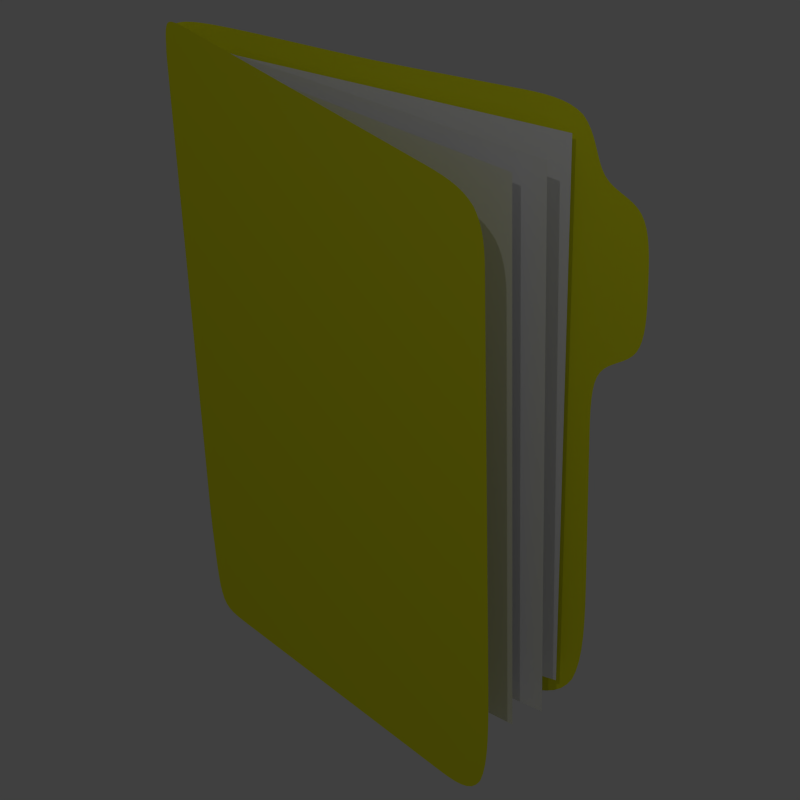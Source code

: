 # Source: dataIcon.blend  (saved by Blender 2.69.0; exported with 4.5.12 LTS)
import bpy
from mathutils import Matrix  # noqa: F401  (used for matrix-valued properties, if any)

bpy.ops.wm.read_factory_settings(use_empty=True)
scene = bpy.context.scene
scene.name = 'Scene'

# ---- collections
col_collection_1 = bpy.data.collections.new('Collection 1'); scene.collection.children.link(col_collection_1)

# ---- materials (node trees are filled in below, after node groups)
mat_material_002 = bpy.data.materials.new('Material.002')
mat_material_002.alpha_threshold = 0.0
mat_material_002.use_transparent_shadow = False
mat_material_002.roughness = 0.5
mat_material_002.specular_intensity = 1.0
mat_material_002.line_color = (0.0, 0.0, 0.0, 1.0)
mat_material_001 = bpy.data.materials.new('Material.001')
mat_material_001.alpha_threshold = 0.0
mat_material_001.use_transparent_shadow = False
mat_material_001.diffuse_color = (0.7916, 0.8, 0.01674, 1.0)
mat_material_001.roughness = 0.5
mat_material_001.specular_intensity = 1.0
mat_material_001.line_color = (0.0, 0.0, 0.0, 1.0)

# ---- material node trees

# ---- world
world_world = bpy.data.worlds.new('World'); scene.world = world_world
world_world.color = (0.05088, 0.05088, 0.05088)
world_world.use_sun_shadow = False
world_world.sun_shadow_jitter_overblur = 0.0
world_world.cycles.sampling_method = 'MANUAL'
world_world.cycles.sample_map_resolution = 256

# ---- cameras
cam_camera = bpy.data.cameras.new('Camera')
cam_camera.clip_end = 100.0
cam_camera.lens = 104.5
cam_camera.sensor_width = 32.0
cam_camera.sensor_height = 18.0
cam_camera.ortho_scale = 7.314
cam_camera.dof.focus_distance = 0.0
cam_camera.dof.aperture_fstop = 128.0

# ---- lights
light_lamp_001 = bpy.data.lights.new('Lamp.001', 'POINT')
light_lamp_001.transmission_factor = 0.0
light_lamp_001.cutoff_distance = 30.0
light_lamp_001.energy = 300.0
light_lamp_001.shadow_buffer_clip_start = 1.001
light_lamp_001.shadow_soft_size = 0.1
light_lamp_001.shadow_maximum_resolution = 0.006
light_lamp_001.use_absolute_resolution = True
light_lamp_001.cycles.use_multiple_importance_sampling = False
light_lamp = bpy.data.lights.new('Lamp', 'SPOT')
light_lamp.transmission_factor = 0.0
light_lamp.cutoff_distance = 30.0
light_lamp.energy = 796.0
light_lamp.shadow_buffer_clip_start = 1.001
light_lamp.shadow_soft_size = 0.1
light_lamp.shadow_maximum_resolution = 0.006
light_lamp.use_absolute_resolution = True
light_lamp.spot_size = 1.309
light_lamp.cycles.use_multiple_importance_sampling = False

# ---- meshes
me_plane_004 = bpy.data.meshes.new('Plane.004')
me_plane_004.from_pydata([(1.0, -1.0, 0.0), (-1.0, -1.0, 0.0), (1.0, 1.0, 0.0), (-1.0, 1.0, 0.0)], [], [(1, 0, 2, 3)])
me_plane_004.materials.append(mat_material_002)
me_plane_004.use_remesh_preserve_volume = False
me_plane_004.use_remesh_preserve_attributes = False
me_plane_004.use_mirror_vertex_groups = False
me_plane_004.update()
me_plane_003 = bpy.data.meshes.new('Plane.003')
me_plane_003.from_pydata([(1.0, -1.0, 0.0), (-1.0, -1.0, 0.0), (1.0, 1.0, 0.0), (-1.0, 1.0, 0.0)], [], [(1, 0, 2, 3)])
me_plane_003.materials.append(mat_material_002)
me_plane_003.use_remesh_preserve_volume = False
me_plane_003.use_remesh_preserve_attributes = False
me_plane_003.use_mirror_vertex_groups = False
me_plane_003.update()
me_plane_002 = bpy.data.meshes.new('Plane.002')
me_plane_002.from_pydata([(1.0, -1.0, 0.0), (-1.0, -1.0, 0.0), (1.0, 1.0, 0.0), (-1.0, 1.0, 0.0)], [], [(1, 0, 2, 3)])
me_plane_002.materials.append(mat_material_002)
me_plane_002.use_remesh_preserve_volume = False
me_plane_002.use_remesh_preserve_attributes = False
me_plane_002.use_mirror_vertex_groups = False
me_plane_002.update()
me_plane_001 = bpy.data.meshes.new('Plane.001')
me_plane_001.from_pydata([(1.0, -1.695, 0.0), (-1.0, -1.695, 0.0), (1.0, 1.0, 0.0), (-1.0, 1.0, 0.0), (0.0, -1.695, 0.0), (0.0, 1.0, 0.0), (-1.0, 0.0, 0.0), (1.0, 0.0, 0.0), (0.0, 0.0, 0.0), (-0.5, -1.695, 0.0), (-0.5, 1.0, 0.0), (-1.0, -0.5, 0.0), (1.0, 0.5, 0.0), (0.5, -1.695, 0.0), (0.5, 1.0, 0.0), (-1.0, 0.5, 0.0), (1.0, -0.5, 0.0), (0.0, 0.5, 0.0), (0.0, -0.5, 0.0), (-0.5, 0.0, 0.0), (0.5, 0.0, 0.0), (0.5, 0.5, 0.0), (-0.5, 0.5, 0.0), (-0.5, -0.5, 0.0), (0.5, -0.5, 0.0), (-0.75, -1.695, 0.0), (-0.75, 1.0, 0.0), (-0.75, 0.0, 0.0), (-0.75, 0.5, 0.0), (-0.75, -0.5, 0.0), (-0.25, -1.695, 0.0), (-0.25, 1.0, 0.0), (-0.25, 0.0, 0.0), (-0.25, 0.5, 0.0), (-0.25, -0.5, 0.0), (-0.875, -1.695, 0.0), (-0.7639, 1.0, 0.0), (-0.875, 0.0, 0.0), (-0.875, 0.5, 0.0), (-0.875, -0.5, 0.0), (-0.125, -1.695, 0.0), (-0.2361, 1.0, 0.0), (-0.125, 0.0, 0.0), (-0.125, 0.5, 0.0), (-0.125, -0.5, 0.0), (-1.0, -1.522, 0.0), (1.0, -1.522, 0.0), (0.0, -1.522, 0.0), (-0.5, -1.522, 0.0), (0.5, -1.522, 0.0), (-0.75, -1.522, 0.0), (-0.25, -1.522, 0.0), (-0.875, -1.522, 0.0), (-0.125, -1.522, 0.0)], [], [(21, 12, 2, 14), (43, 17, 5, 41), (44, 18, 8, 42), (24, 16, 7, 20), (17, 21, 14, 5), (8, 20, 21, 17), (20, 7, 12, 21), (28, 22, 10, 26), (27, 19, 22, 28), (42, 8, 17, 43), (29, 23, 19, 27), (50, 48, 23, 29), (53, 47, 18, 44), (18, 24, 20, 8), (47, 49, 24, 18), (49, 46, 16, 24), (38, 28, 26, 36), (37, 27, 28, 38), (39, 29, 27, 37), (52, 50, 29, 39), (22, 33, 31, 10), (23, 34, 32, 19), (19, 32, 33, 22), (48, 51, 34, 23), (15, 38, 36, 3), (6, 37, 38, 15), (11, 39, 37, 6), (45, 52, 39, 11), (33, 43, 41, 31), (34, 44, 42, 32), (32, 42, 43, 33), (51, 53, 44, 34), (25, 9, 48, 50), (40, 4, 47, 53), (4, 13, 49, 47), (13, 0, 46, 49), (35, 25, 50, 52), (9, 30, 51, 48), (1, 35, 52, 45), (30, 40, 53, 51)])
me_plane_001.materials.append(mat_material_001)
me_plane_001.use_remesh_preserve_volume = False
me_plane_001.use_remesh_preserve_attributes = False
me_plane_001.use_mirror_vertex_groups = False
me_plane_001.update()
me_plane = bpy.data.meshes.new('Plane')
me_plane.from_pydata([(1.0, -1.695, 0.0), (-1.0, -1.695, 0.0), (1.0, 1.0, 0.0), (-1.0, 1.0, 0.0), (0.0, -1.695, 0.0), (0.0, 1.0, 0.0), (-1.0, 0.0, 0.0), (1.0, 0.0, 0.0), (0.0, 0.0, 0.0), (-0.5, -1.695, 0.0), (-0.5, 1.336, 0.0), (-1.0, -0.5, 0.0), (1.0, 0.5, 0.0), (0.5, -1.695, 0.0), (0.5, 1.0, 0.0), (-1.0, 0.5, 0.0), (1.0, -0.5, 0.0), (0.0, 0.5, 0.0), (0.0, -0.5, 0.0), (-0.5, 0.0, 0.0), (0.5, 0.0, 0.0), (0.5, 0.5, 0.0), (-0.5, 0.5, 0.0), (-0.5, -0.5, 0.0), (0.5, -0.5, 0.0), (-0.75, -1.695, 0.0), (-0.75, 1.336, 0.0), (-0.75, 0.0, 0.0), (-0.75, 0.5, 0.0), (-0.75, -0.5, 0.0), (-0.25, -1.695, 0.0), (-0.25, 1.336, 0.0), (-0.25, 0.0, 0.0), (-0.25, 0.5, 0.0), (-0.25, -0.5, 0.0), (-0.875, -1.695, 0.0), (-0.7639, 1.0, 0.0), (-0.875, 0.0, 0.0), (-0.875, 0.5, 0.0), (-0.875, -0.5, 0.0), (-0.125, -1.695, 0.0), (-0.2361, 1.0, 0.0), (-0.125, 0.0, 0.0), (-0.125, 0.5, 0.0), (-0.125, -0.5, 0.0), (-1.0, -1.478, -0.07784), (1.0, -1.478, -0.07784), (3.561e-17, -1.478, -0.07784), (-0.5, -1.478, -0.07784), (0.5, -1.478, -0.07784), (-0.75, -1.478, -0.07784), (-0.25, -1.478, -0.07784), (-0.875, -1.478, -0.07784), (-0.125, -1.478, -0.07784)], [], [(21, 12, 2, 14), (43, 17, 5, 41), (44, 18, 8, 42), (24, 16, 7, 20), (17, 21, 14, 5), (8, 20, 21, 17), (20, 7, 12, 21), (28, 22, 10, 26), (27, 19, 22, 28), (42, 8, 17, 43), (29, 23, 19, 27), (50, 48, 23, 29), (53, 47, 18, 44), (18, 24, 20, 8), (47, 49, 24, 18), (49, 46, 16, 24), (38, 28, 26, 36), (37, 27, 28, 38), (39, 29, 27, 37), (52, 50, 29, 39), (22, 33, 31, 10), (23, 34, 32, 19), (19, 32, 33, 22), (48, 51, 34, 23), (15, 38, 36, 3), (6, 37, 38, 15), (11, 39, 37, 6), (45, 52, 39, 11), (33, 43, 41, 31), (34, 44, 42, 32), (32, 42, 43, 33), (51, 53, 44, 34), (25, 9, 48, 50), (40, 4, 47, 53), (4, 13, 49, 47), (13, 0, 46, 49), (35, 25, 50, 52), (9, 30, 51, 48), (1, 35, 52, 45), (30, 40, 53, 51)])
me_plane.materials.append(mat_material_001)
me_plane.use_remesh_preserve_volume = False
me_plane.use_remesh_preserve_attributes = False
me_plane.use_mirror_vertex_groups = False
me_plane.update()

# ---- objects
ob_plane_004 = bpy.data.objects.new('Plane.004', me_plane_004)
ob_lamp_001 = bpy.data.objects.new('Lamp.001', light_lamp_001)
ob_plane_003 = bpy.data.objects.new('Plane.003', me_plane_003)
ob_plane_002 = bpy.data.objects.new('Plane.002', me_plane_002)
ob_plane_001 = bpy.data.objects.new('Plane.001', me_plane_001)
ob_plane = bpy.data.objects.new('Plane', me_plane)
ob_lamp = bpy.data.objects.new('Lamp', light_lamp)
ob_camera = bpy.data.objects.new('Camera', cam_camera)

# ---- transforms, parenting, visibility, modifiers, constraints
ob_plane_004.location = (-0.06769, 0.1171, -0.4051)
ob_plane_004.rotation_euler = (0.06076, -1.411, 1.506)
ob_plane_004.scale = (1.191, 2.157, 1.058)
ob_plane_004.lineart.crease_threshold = 0.0
ob_lamp_001.location = (-11.54, -3.782, 5.748)
ob_lamp_001.rotation_euler = (0.6503, 0.05522, 1.866)
ob_lamp_001.lock_rotations_4d = False
ob_lamp_001.empty_display_type = 'ARROWS'
ob_lamp_001.color = (0.0, 0.0, 0.0, 0.0)
ob_lamp_001.lineart.crease_threshold = 0.0
ob_plane_003.location = (-0.08425, -0.1681, -0.4562)
ob_plane_003.rotation_euler = (3.142, -1.522, -1.571)
ob_plane_003.scale = (1.191, 2.157, 1.058)
ob_plane_003.lineart.crease_threshold = 0.0
ob_plane_002.location = (-0.07756, -0.01904, -0.3597)
ob_plane_002.rotation_euler = (1.571, -1.571, 0.0)
ob_plane_002.scale = (1.191, 2.157, 1.058)
ob_plane_002.lineart.crease_threshold = 0.0
ob_plane_001.location = (-0.03657, -0.4916, -0.1063)
ob_plane_001.rotation_euler = (1.803, 2.161e-16, 2.73e-16)
ob_plane_001.scale = (2.371, 1.0, 1.0)
ob_plane_001.lineart.crease_threshold = 0.0
_m = ob_plane_001.modifiers.new('Subsurf', 'SUBSURF')
_m.uv_smooth = 'PRESERVE_CORNERS'
_m.levels = 3
_m.render_levels = 3
_m.show_only_control_edges = False
ob_plane.location = (1.765e-32, 0.2404, -0.1009)
ob_plane.rotation_euler = (1.369, 2.175e-16, 1.775e-16)
ob_plane.scale = (2.371, 1.0, 1.0)
ob_plane.lineart.crease_threshold = 0.0
_m = ob_plane.modifiers.new('Subsurf', 'SUBSURF')
_m.uv_smooth = 'PRESERVE_CORNERS'
_m.levels = 3
_m.render_levels = 3
_m.show_only_control_edges = False
ob_lamp.location = (-18.1, -14.14, 5.521)
ob_lamp.rotation_euler = (0.2636, -0.7427, 0.3175)
ob_lamp.scale = (1.633, 1.633, 1.633)
ob_lamp.lock_rotations_4d = False
ob_lamp.empty_display_type = 'ARROWS'
ob_lamp.color = (0.0, 0.0, 0.0, 0.0)
ob_lamp.lineart.crease_threshold = 0.0
ob_camera.location = (-10.26, -10.34, 6.991)
ob_camera.rotation_euler = (-0.639, -0.9828, 1.522)
ob_camera.lock_rotations_4d = False
ob_camera.empty_display_type = 'ARROWS'
ob_camera.color = (0.0, 0.0, 0.0, 0.0)
ob_camera.display_type = 'WIRE'
ob_camera.lineart.crease_threshold = 0.0

# ---- collection membership
col_collection_1.objects.link(ob_plane_004)
col_collection_1.objects.link(ob_lamp_001)
col_collection_1.objects.link(ob_plane_003)
col_collection_1.objects.link(ob_plane_002)
col_collection_1.objects.link(ob_plane_001)
col_collection_1.objects.link(ob_plane)
col_collection_1.objects.link(ob_lamp)
col_collection_1.objects.link(ob_camera)

# ---- scene / render settings (as saved in the file)
scene.camera = ob_camera
scene.frame_start = 1; scene.frame_end = 1; scene.frame_set(1)
scene.render.engine = 'BLENDER_EEVEE_NEXT'
scene.render.image_settings.compression = 90
scene.render.resolution_x = 600
scene.render.resolution_y = 600
scene.render.dither_intensity = 0.0
scene.render.film_transparent = True
scene.cycles.use_denoising = False
scene.cycles.samples = 10
scene.cycles.sampling_pattern = 'TABULATED_SOBOL'
scene.cycles.light_sampling_threshold = 0.0
scene.cycles.use_adaptive_sampling = False
scene.cycles.use_light_tree = False
scene.cycles.blur_glossy = 0.0
scene.cycles.volume_bounces = 1
scene.cycles.pixel_filter_type = 'GAUSSIAN'
scene.cycles.sample_clamp_indirect = 0.0
scene.view_settings.view_transform = 'Standard'
bpy.context.view_layer.update()
